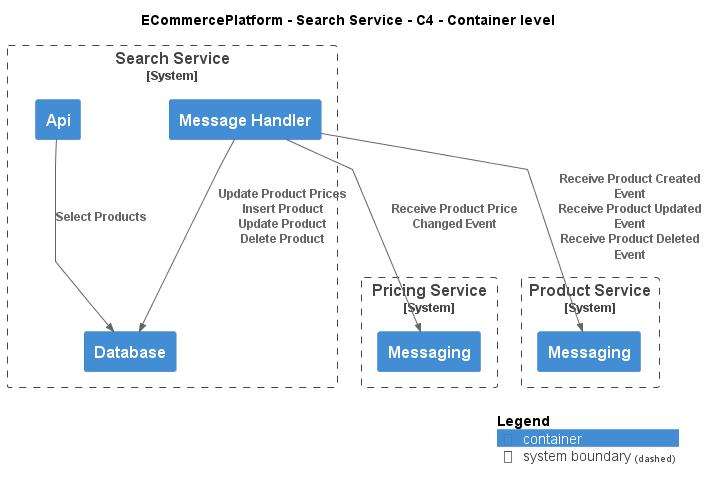

The diagram above was rendered by PlantUML. Its source (embedded in the PNG):
@startuml
!include ..\..\..\.c4s\C4_Container.puml

AddElementTag("c4interflow:lifecycle:new", $bgColor=green, $fontColor=#ffffff, $borderColor=green, $shadowing="False")
AddElementTag("c4interflow:lifecycle:changed", $bgColor=orange, $fontColor=#ffffff, $borderColor=orange, $shadowing="False")
AddElementTag("c4interflow:lifecycle:removed", $bgColor=red, $fontColor=#ffffff, $borderColor=red, $shadowing="False")

AddRelTag("c4interflow:lifecycle:new", $textColor=green, $lineColor=green)
AddRelTag("c4interflow:lifecycle:changed", $textColor=orange, $lineColor=orange)
AddRelTag("c4interflow:lifecycle:removed", $textColor=red, $lineColor=red)

SHOW_PERSON_PORTRAIT()
LAYOUT_TOP_DOWN()

skinparam linetype polyline

title ECommercePlatform - Search Service - C4 - Container level


System_Boundary(ECommercePlatform.SoftwareSystems.SearchService, "Search Service") {
    Container(ECommercePlatform.SoftwareSystems.SearchService.Containers.Api, "Api", "", "")
    Container(ECommercePlatform.SoftwareSystems.SearchService.Containers.Database, "Database", "", "")
    Container(ECommercePlatform.SoftwareSystems.SearchService.Containers.MessageHandler, "Message Handler", "", "")
}

System_Boundary(ECommercePlatform.SoftwareSystems.PricingService, "Pricing Service") {
    Container(ECommercePlatform.SoftwareSystems.PricingService.Containers.Messaging, "Messaging", "", "")
}

System_Boundary(ECommercePlatform.SoftwareSystems.ProductService, "Product Service") {
    Container(ECommercePlatform.SoftwareSystems.ProductService.Containers.Messaging, "Messaging", "", "")
}

Rel(ECommercePlatform.SoftwareSystems.SearchService.Containers.Api, ECommercePlatform.SoftwareSystems.SearchService.Containers.Database, "Select Products")
Rel(ECommercePlatform.SoftwareSystems.SearchService.Containers.MessageHandler, ECommercePlatform.SoftwareSystems.PricingService.Containers.Messaging, "Receive Product Price Changed Event")
Rel(ECommercePlatform.SoftwareSystems.SearchService.Containers.MessageHandler, ECommercePlatform.SoftwareSystems.SearchService.Containers.Database, "Update Product Prices\nInsert Product\nUpdate Product\nDelete Product")
Rel(ECommercePlatform.SoftwareSystems.SearchService.Containers.MessageHandler, ECommercePlatform.SoftwareSystems.ProductService.Containers.Messaging, "Receive Product Created Event\nReceive Product Updated Event\nReceive Product Deleted Event")


SHOW_LEGEND()
@enduml